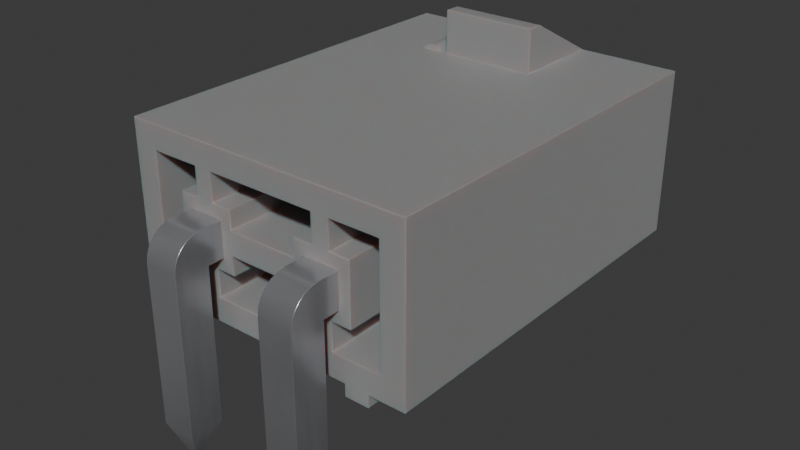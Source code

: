 # Source: Wurth_1x2_649002127222_Horizontal.blend  (saved by Blender 4.1.23; exported with 4.5.12 LTS)
import bpy
from mathutils import Matrix  # noqa: F401  (used for matrix-valued properties, if any)

bpy.ops.wm.read_factory_settings(use_empty=True)
scene = bpy.context.scene
scene.name = 'Scene'

# ---- collections
col_wurth_1x2_649002127222_horizontal = bpy.data.collections.new('Wurth_1x2_649002127222_Horizontal'); scene.collection.children.link(col_wurth_1x2_649002127222_horizontal)

# ---- materials (node trees are filled in below, after node groups)
mat_plastic_case_white = bpy.data.materials.new('plastic_case_white')
mat_plastic_case_white.use_transparent_shadow = False
mat_plastic_case_white.preview_render_type = 'CUBE'
mat_metal_pins = bpy.data.materials.new('metal_pins')
mat_metal_pins.use_transparent_shadow = False
mat_metal_pins.preview_render_type = 'CUBE'

# ---- material node trees
mat_plastic_case_white.use_nodes = True; mat_plastic_case_white.node_tree.nodes.clear()
_N = mat_plastic_case_white.node_tree.nodes; _L = mat_plastic_case_white.node_tree.links
n0 = _N.new('ShaderNodeOutputMaterial'); n0.name = 'Material Output'; n0.location = (253, 292)
n1 = _N.new('ShaderNodeBsdfPrincipled'); n1.name = 'Principled BSDF'; n1.location = (-81, 264)
n1.distribution = 'GGX'
n1.subsurface_method = 'BURLEY'
n1.inputs[1].default_value = 0.02
n1.inputs[2].default_value = 0.4636
n1.inputs[3].default_value = 1.4
n1.inputs[8].default_value = 1.0
n1.inputs[10].default_value = 0.3682
n1.inputs[13].default_value = 0.6591
n1.inputs[18].default_value = 0.2318
n1.inputs[20].default_value = 0.6709
n1.inputs[24].default_value = 0.1191
n1.inputs[27].default_value = (0.0, 0.0, 0.0, 1.0)
n1.inputs[28].default_value = 1.0
n2 = _N.new('ShaderNodeMapping'); n2.name = 'Mapping'; n2.location = (-1057, 256)
n2.inputs[3].default_value = (3.0, 1.0, 1.0)
n3 = _N.new('ShaderNodeTexCoord'); n3.name = 'Texture Coordinate'; n3.location = (-1296, 171)
n4 = _N.new('ShaderNodeBump'); n4.name = 'Bump'; n4.location = (-422, -108)
n4.inputs[0].default_value = 0.05
n4.inputs[1].default_value = 1.0
n4.inputs[2].default_value = 1.0
n5 = _N.new('ShaderNodeTexNoise'); n5.name = 'Noise Texture'; n5.location = (-708, 167)
n5.inputs[2].default_value = 88.0
n5.inputs[3].default_value = 10.8
n5.inputs[4].default_value = 0.9167
n5.inputs[8].default_value = 1.6
n6 = _N.new('ShaderNodeValToRGB'); n6.name = 'ColorRamp'; n6.location = (-536, 347)
while len(n6.color_ramp.elements) > 1: n6.color_ramp.elements.remove(n6.color_ramp.elements[-1])
n6.color_ramp.elements[0].position = 0.0; n6.color_ramp.elements[0].color = (0.2596, 0.2596, 0.2596, 1.0)
_e = n6.color_ramp.elements.new(1.0); _e.color = (0.6303, 0.6303, 0.6303, 1.0)
n7 = _N.new('ShaderNodeMix'); n7.name = 'Mix'; n7.location = (-263, 351)
n7.data_type = 'RGBA'
n7.inputs[0].default_value = 0.3682
n7.inputs[7].default_value = (0.2525, 0.2525, 0.2525, 1.0)
_L.new(n5.outputs[0], n6.inputs[0])
_L.new(n1.outputs[0], n0.inputs[0])
_L.new(n3.outputs[2], n2.inputs[0])
_L.new(n2.outputs[0], n5.inputs[0])
_L.new(n5.outputs[0], n4.inputs[3])
_L.new(n4.outputs[0], n1.inputs[5])
_L.new(n6.outputs[0], n7.inputs[6])
_L.new(n7.outputs[2], n1.inputs[0])
n0.is_active_output = True
mat_metal_pins.use_nodes = True; mat_metal_pins.node_tree.nodes.clear()
_N = mat_metal_pins.node_tree.nodes; _L = mat_metal_pins.node_tree.links
n0 = _N.new('ShaderNodeMapping'); n0.name = 'Mapping'; n0.location = (-1447, -91)
n0.inputs[3].default_value = (4.8, 1.2, 1.1)
n1 = _N.new('ShaderNodeBsdfPrincipled'); n1.name = 'Principled BSDF'; n1.location = (-560, 254)
n1.distribution = 'GGX'
n1.subsurface_method = 'BURLEY'
n1.inputs[1].default_value = 0.7818
n1.inputs[2].default_value = 0.2886
n1.inputs[3].default_value = 1.45
n1.inputs[13].default_value = 0.0
n1.inputs[27].default_value = (0.0, 0.0, 0.0, 1.0)
n1.inputs[28].default_value = 1.0
n2 = _N.new('ShaderNodeOutputMaterial'); n2.name = 'Material Output.002'; n2.location = (-205, 253)
n2.width = 213
n3 = _N.new('ShaderNodeTexNoise'); n3.name = 'Noise Texture.002'; n3.location = (-1228, -73)
n3.inputs[2].default_value = 0.1
n3.inputs[3].default_value = 7.0
n3.inputs[4].default_value = 0.6
n3.inputs[8].default_value = 0.4
n4 = _N.new('ShaderNodeTexCoord'); n4.name = 'Texture Coordinate'; n4.location = (-1636, -116)
n5 = _N.new('ShaderNodeMix'); n5.name = 'Mix.001'; n5.location = (-921, 45)
n5.data_type = 'RGBA'
n5.inputs[6].default_value = (0.9398, 0.9547, 1.0, 1.0)
n5.inputs[7].default_value = (0.13, 0.1259, 0.1359, 1.0)
n6 = _N.new('ShaderNodeBump'); n6.name = 'Bump.001'; n6.location = (-1001, -227)
n6.inputs[0].default_value = 0.05
n6.inputs[1].default_value = 0.01
n6.inputs[2].default_value = 1.0
_L.new(n1.outputs[0], n2.inputs[0])
_L.new(n3.outputs[0], n6.inputs[3])
_L.new(n0.outputs[0], n3.inputs[0])
_L.new(n3.outputs[0], n5.inputs[0])
_L.new(n4.outputs[3], n0.inputs[0])
_L.new(n5.outputs[2], n1.inputs[0])
_L.new(n6.outputs[0], n1.inputs[5])
n2.is_active_output = True

# ---- world
world_world = bpy.data.worlds.new('World'); scene.world = world_world
world_world.use_nodes = True; world_world.node_tree.nodes.clear()
_N = world_world.node_tree.nodes; _L = world_world.node_tree.links
n0 = _N.new('ShaderNodeOutputWorld'); n0.name = 'World Output'; n0.location = (300, 300)
n1 = _N.new('ShaderNodeBackground'); n1.name = 'Background'; n1.location = (10, 300)
n1.inputs[0].default_value = (0.05088, 0.05088, 0.05088, 1.0)
_L.new(n1.outputs[0], n0.inputs[0])
n0.is_active_output = True
world_world.color = (0.05088, 0.05088, 0.05088)
world_world.use_sun_shadow = False
world_world.sun_shadow_jitter_overblur = 0.0

# ---- meshes
me_wurth_1x2_649002127222_horizontal = bpy.data.meshes.new('Wurth_1x2_649002127222_Horizontal')
me_wurth_1x2_649002127222_horizontal.from_pydata([(0.4331, -1.939, 0.1181), (2.948, -1.423, 0.1181), (3.091, -1.386, 0.1181), (3.221, -1.315, 0.1181), (3.329, -1.213, 0.1181), (3.408, -0.5846, 0.1181), (2.8, -0.2507, 0.1181), (3.091, -0.2875, 0.1181), (0.4331, 0.2657, -0.03937), (0.4331, -1.939, -0.03937), (0.4331, -1.545, 1.929), (0.4331, -1.289, 1.339), (0.4331, -0.128, 0.7874), (0.4331, -1.545, 0.7874), (0.4331, -1.888, 1.406), (0.4331, -2.411, 0.4331), (0.4331, 0.7382, 0.4331), (0.4331, 0.1083, 1.575), (0.4331, 0.3642, 0.7874), (0.4331, 0.2146, 1.406), (0.4331, -0.2343, 1.406), (0.4331, -0.2343, 0.9567), (1.87, -0.3642, 0.4331), (1.87, -0.7579, 1.929), (1.87, 0.7382, 1.929), (1.87, -0.2343, 1.406), (5.472, 0.1378, 2.244), (5.472, 0.06006, 2.298), (5.472, 0.01392, 2.309), (5.472, -0.07975, 2.298), (5.472, -0.1575, 2.244), (5.472, 1.053, 2.244), (5.472, 1.053, 0.1181), (5.472, -1.939, -0.03937), (5.472, 0.7382, 1.929), (5.472, -0.7579, 0.8268), (1.87, -2.411, 1.929), (1.87, -0.9154, 1.929), (1.87, -1.439, 0.9567), (1.87, -1.888, 0.9567), (5.472, 0.5807, 0.1181), (0.4331, 0.5807, 0.1181), (0.4331, 1.053, 0.1181), (5.472, -2.726, 0.1181), (5.472, -2.726, 2.244), (4.252, -0.1575, 2.244), (4.252, 0.1378, 2.244), (0.4331, 1.053, 2.244), (0.4331, -2.726, 2.244), (4.252, -1.447, 2.244), (5.472, -0.2264, 2.244), (0.4331, -2.254, 0.1181), (0.4331, -2.726, 0.1181), (5.472, -2.254, -0.03937), (5.472, -2.254, 0.1181), (0.4331, -2.254, -0.03937), (5.472, -1.939, 0.1181), (5.472, -2.411, 1.929), (1.87, -2.411, 0.4331), (5.472, -0.9154, 1.929), (1.87, -0.9154, 0.4331), (5.472, -0.9154, 0.4331), (5.472, -2.411, 0.4331), (0.4331, -1.781, 0.4331), (1.614, -1.781, 0.4331), (0.4331, -1.781, 0.7874), (0.4331, -2.037, 0.7874), (1.614, -2.037, 0.7874), (1.614, -2.037, 1.575), (0.4331, -2.037, 1.575), (0.4331, -1.781, 1.575), (1.614, -1.781, 1.575), (0.4331, -1.781, 1.929), (0.4331, -2.411, 1.929), (1.614, -1.781, 1.929), (1.614, -2.411, 1.929), (1.614, -2.411, 0.4331), (1.614, -1.781, 0.7874), (5.472, 0.2657, -0.03937), (5.472, 0.2657, 0.1181), (0.4331, 0.2657, 0.1181), (0.4331, 0.5807, -0.03937), (5.472, 0.5807, -0.03937), (0.4331, 0.1083, 0.4331), (0.4331, 0.7382, 1.929), (1.614, 0.1083, 1.929), (0.4331, 0.1083, 1.929), (0.4331, 0.3642, 1.575), (1.614, 0.3642, 1.575), (0.4331, 0.1083, 0.7874), (1.614, 0.3642, 0.7874), (1.614, 0.1083, 0.4331), (1.614, 0.7382, 0.4331), (1.614, 0.7382, 1.929), (1.614, 0.1083, 1.575), (1.614, 0.1083, 0.7874), (0.4331, -1.888, 0.9567), (1.87, -1.439, 1.406), (1.87, -1.888, 1.406), (0.4331, -1.439, 1.406), (0.4331, -1.439, 0.9567), (5.472, -0.7579, 1.929), (5.472, 0.3445, 0.4331), (5.472, -0.3642, 0.4331), (1.87, 0.2146, 1.406), (1.87, -0.2343, 0.9567), (1.87, 0.2146, 0.9567), (0.4331, 0.2146, 0.9567), (4.449, -0.2264, 2.795), (4.252, -0.2264, 2.244), (4.252, -1.447, 2.795), (5.472, -1.447, 2.244), (4.252, -0.2264, 2.795), (4.449, -1.447, 2.795), (5.472, 0.1022, 2.276), (5.472, -0.0336, 2.309), (5.472, -0.1218, 2.276), (4.252, 0.1022, 2.276), (4.252, 0.06006, 2.298), (4.252, 0.01392, 2.309), (4.252, -0.07975, 2.298), (4.252, -0.1218, 2.276), (4.252, -0.0336, 2.309), (0.4331, -1.545, 0.4331), (0.4331, -1.289, 0.7874), (1.614, -1.289, 0.7874), (1.614, -1.289, 1.024), (0.4331, -1.289, 1.024), (1.614, -0.3839, 1.024), (0.4331, -0.3839, 1.024), (0.4331, -0.3839, 0.7874), (1.614, -0.128, 0.7874), (0.4331, -0.128, 0.4331), (1.614, -0.128, 0.4331), (1.614, -1.545, 0.4331), (1.614, -1.545, 0.7874), (1.614, -0.3839, 0.7874), (0.4331, -0.128, 1.929), (1.614, -0.128, 1.929), (0.4331, -0.128, 1.575), (0.4331, -0.3839, 1.575), (1.614, -0.3839, 1.339), (0.4331, -0.3839, 1.339), (1.614, -1.289, 1.339), (1.614, -1.289, 1.575), (0.4331, -1.289, 1.575), (0.4331, -1.545, 1.575), (1.614, -1.545, 1.575), (1.614, -1.545, 1.929), (1.614, -0.128, 1.575), (1.614, -0.3839, 1.575), (2.419, -1.213, 0.1181), (2.527, -1.315, 0.1181), (2.657, -1.386, 0.1181), (2.8, -1.423, 0.1181), (3.408, -1.089, 0.1181), (2.419, -1.213, -0.7402), (2.8, -1.423, -0.7402), (2.948, -1.423, -0.7402), (3.221, -1.315, -0.7402), (3.248, -1.089, -1.213), (2.256, -1.089, -0.874), (2.256, -1.089, -0.7402), (2.34, -1.089, 0.1181), (3.408, -1.089, -0.7402), (2.34, -0.5846, 0.1181), (2.419, -0.4598, 0.1181), (2.527, -0.3587, 0.1181), (2.657, -0.2875, 0.1181), (2.948, -0.2507, 0.1181), (3.221, -0.3587, 0.1181), (3.329, -0.4598, 0.1181), (3.408, -0.5846, -0.7402), (2.34, -0.5846, -0.7402), (2.419, -0.4598, -0.7402), (2.657, -0.2875, -0.7402), (3.221, -0.3587, -0.7402), (3.492, -0.5846, -0.874), (3.309, -0.3306, -0.874), (3.178, -0.2427, -0.874), (3.031, -0.1879, -0.874), (2.874, -0.1693, -0.874), (2.57, -0.2427, -0.874), (2.439, -0.3306, -0.874), (2.332, -0.4468, -0.874), (3.416, -0.4468, -0.7402), (3.309, -0.3306, -0.7402), (3.178, -0.2427, -0.7402), (3.031, -0.1879, -0.7402), (2.718, -0.1879, -0.7402), (2.57, -0.2427, -0.7402), (3.248, -0.5846, -1.213), (2.874, -0.3858, -1.213), (2.572, -0.5017, -1.213), (2.5, -0.5846, -1.213), (2.256, -0.5846, -0.7402), (2.527, -0.3587, -0.7402), (2.8, -0.2507, -0.7402), (2.948, -0.2507, -0.7402), (3.091, -0.2875, -0.7402), (3.329, -0.4598, -0.7402), (3.492, -0.5846, -0.7402), (2.874, -0.1693, -0.7402), (2.439, -0.3306, -0.7402), (2.332, -0.4468, -0.7402), (2.332, -1.226, -0.874), (2.439, -1.343, -0.874), (2.57, -1.431, -0.874), (3.309, -1.343, -0.874), (3.416, -1.226, -0.874), (3.492, -1.089, -0.7402), (2.332, -1.226, -0.7402), (2.57, -1.431, -0.7402), (2.718, -1.485, -0.7402), (2.874, -1.504, -0.7402), (3.031, -1.485, -0.7402), (3.178, -1.431, -0.7402), (2.572, -1.172, -1.213), (2.662, -1.235, -1.213), (2.765, -1.274, -1.213), (2.983, -1.274, -1.213), (3.086, -1.235, -1.213), (2.34, -1.089, -0.7402), (2.527, -1.315, -0.7402), (2.657, -1.386, -0.7402), (3.091, -1.386, -0.7402), (3.329, -1.213, -0.7402), (2.439, -1.343, -0.7402), (3.309, -1.343, -0.7402), (3.416, -1.226, -0.7402), (2.5, -1.089, -1.213), (2.874, -1.287, -1.213), (3.176, -1.172, -1.213), (3.492, -1.089, -0.874), (2.718, -1.485, -0.874), (2.874, -1.504, -0.874), (3.031, -1.485, -0.874), (3.178, -1.431, -0.874), (2.51, -1.261, -1.043), (2.743, -1.38, -1.043), (3.005, -1.38, -1.043), (3.238, -1.261, -1.043), (3.176, -0.5017, -1.213), (3.086, -0.4386, -1.213), (2.983, -0.3992, -1.213), (2.765, -0.3992, -1.213), (2.662, -0.4386, -1.213), (2.256, -0.5846, -0.874), (3.416, -0.4468, -0.874), (2.718, -0.1879, -0.874), (3.238, -0.4127, -1.043), (3.005, -0.2932, -1.043), (2.743, -0.2932, -1.043), (2.51, -0.4127, -1.043), (1.87, -0.7579, 0.8268), (1.87, 0.7382, 0.8268), (1.87, 0.3445, 0.4331), (5.472, 0.7382, 0.8268), (4.165, -1.73, 1.114), (4.165, -1.596, 1.114), (0.1693, -1.888, 1.406), (0.1693, -1.439, 1.406), (0.06739, -1.439, 1.392), (-0.02756, -1.439, 1.353), (-0.1717, -1.439, 1.209), (-0.2244, -1.888, 1.012), (0.06739, -1.888, 1.392), (-0.1091, -1.888, 1.29), (-0.06693, -1.596, -1.417), (0.2244, -1.439, 0.9567), (0.2244, -1.439, -1.024), (0.2244, -1.888, -1.024), (3.772, -1.439, 0.9567), (-0.2244, -1.888, -1.024), (0.2244, -1.888, 0.9567), (3.772, -1.888, 0.9567), (-0.02756, -1.888, 1.353), (-0.1717, -1.888, 1.209), (-0.211, -1.888, 1.114), (3.772, -1.439, 1.406), (-0.1091, -1.439, 1.29), (-0.211, -1.439, 1.114), (-0.2244, -1.439, 1.012), (-0.06693, -1.73, -1.417), (0.06693, -1.73, -1.417), (0.06693, -1.596, -1.417), (-0.2244, -1.439, -1.024), (3.772, -1.888, 1.406), (4.165, -1.596, 1.248), (4.165, -1.73, 1.248), (0.06739, 0.2146, 1.392), (-0.02756, 0.2146, 1.353), (-0.1091, 0.2146, 1.29), (-0.211, 0.2146, 1.114), (0.1693, -0.2343, 1.406), (0.06739, -0.2343, 1.392), (-0.1091, -0.2343, 1.29), (-0.2244, -0.2343, 1.012), (-0.2244, 0.2146, 1.012), (-0.06693, -0.07677, -1.417), (0.2244, -0.2343, -1.024), (0.2244, -0.2343, 0.9567), (0.2244, 0.2146, 0.9567), (3.772, 0.2146, 0.9567), (-0.02756, -0.2343, 1.353), (-0.1717, -0.2343, 1.209), (-0.211, -0.2343, 1.114), (0.1693, 0.2146, 1.406), (-0.1717, 0.2146, 1.209), (0.2244, 0.2146, -1.024), (0.06693, -0.07677, -1.417), (-0.2244, -0.2343, -1.024), (-0.06693, 0.05709, -1.417), (0.06693, 0.05709, -1.417), (-0.2244, 0.2146, -1.024), (3.772, -0.2343, 0.9567), (4.165, -0.07677, 1.114), (4.165, 0.05709, 1.114), (3.772, -0.2343, 1.406), (4.165, -0.07677, 1.248), (4.165, 0.05709, 1.248), (3.772, 0.2146, 1.406)], [], [(31, 42, 47), (31, 32, 42), (3, 4, 56), (155, 56, 4), (2, 3, 56), (1, 2, 56), (5, 79, 56), (5, 56, 155), (171, 79, 5), (170, 79, 171), (7, 79, 170), (169, 79, 7), (0, 163, 151), (0, 151, 152), (0, 152, 153), (0, 153, 154), (0, 154, 1), (0, 1, 56), (80, 166, 165), (80, 167, 166), (80, 168, 167), (80, 6, 168), (80, 163, 0), (80, 165, 163), (80, 79, 169), (80, 169, 6), (155, 163, 165), (155, 165, 5), (15, 51, 52), (0, 9, 55), (0, 55, 51), (0, 51, 15), (63, 0, 15), (123, 0, 63), (96, 65, 66), (13, 63, 65), (13, 123, 63), (13, 65, 96), (100, 124, 13), (100, 13, 96), (48, 73, 15), (48, 15, 52), (69, 14, 96), (69, 96, 66), (127, 124, 100), (70, 14, 69), (146, 99, 14), (146, 14, 70), (11, 100, 99), (11, 127, 100), (72, 73, 48), (145, 11, 99), (145, 99, 146), (10, 146, 70), (10, 72, 48), (10, 70, 72), (81, 8, 80), (83, 80, 132), (41, 80, 83), (41, 81, 80), (21, 12, 130), (21, 130, 129), (89, 83, 132), (89, 132, 12), (142, 127, 11), (142, 129, 127), (16, 42, 41), (16, 41, 83), (107, 12, 21), (107, 89, 12), (107, 18, 89), (20, 21, 129), (20, 129, 142), (140, 20, 142), (139, 20, 140), (19, 20, 139), (17, 19, 139), (87, 18, 107), (87, 19, 17), (87, 107, 19), (86, 139, 137), (86, 17, 139), (47, 42, 16), (47, 86, 137), (47, 16, 84), (47, 84, 86), (48, 47, 137), (48, 137, 10), (80, 0, 123), (80, 123, 132), (105, 254, 22), (106, 22, 256), (106, 105, 22), (25, 254, 105), (23, 254, 25), (255, 106, 256), (104, 23, 25), (104, 106, 255), (24, 23, 104), (24, 104, 255), (62, 43, 54), (56, 53, 33), (56, 54, 53), (56, 62, 54), (44, 62, 57), (44, 43, 62), (35, 61, 103), (40, 78, 82), (40, 79, 78), (102, 103, 79), (102, 79, 40), (111, 44, 57), (59, 111, 57), (101, 59, 35), (257, 40, 32), (257, 102, 40), (50, 111, 59), (50, 59, 101), (30, 50, 101), (28, 115, 29), (28, 29, 116), (114, 27, 28), (114, 28, 116), (26, 116, 30), (26, 114, 116), (31, 34, 257), (31, 257, 32), (31, 26, 34), (79, 61, 56), (79, 103, 61), (62, 56, 61), (61, 35, 59), (34, 30, 101), (34, 26, 30), (38, 39, 58), (60, 38, 58), (98, 36, 58), (98, 58, 39), (37, 97, 38), (37, 98, 97), (37, 36, 98), (37, 38, 60), (42, 32, 40), (42, 40, 41), (43, 48, 52), (43, 44, 48), (49, 48, 44), (109, 47, 48), (109, 48, 49), (111, 49, 44), (45, 47, 109), (46, 47, 45), (30, 109, 50), (30, 45, 109), (31, 46, 26), (31, 47, 46), (52, 54, 43), (51, 54, 52), (51, 53, 54), (51, 55, 53), (33, 9, 0), (33, 0, 56), (9, 33, 53), (9, 53, 55), (57, 62, 58), (57, 58, 36), (37, 59, 57), (37, 57, 36), (61, 59, 37), (61, 37, 60), (61, 60, 58), (61, 58, 62), (75, 15, 73), (75, 76, 15), (64, 63, 15), (64, 15, 76), (64, 65, 63), (64, 77, 65), (65, 77, 67), (65, 67, 66), (67, 69, 66), (67, 68, 69), (71, 70, 69), (71, 69, 68), (71, 72, 70), (71, 74, 72), (72, 74, 75), (72, 75, 73), (68, 75, 74), (71, 68, 74), (67, 76, 75), (67, 75, 68), (64, 67, 77), (64, 76, 67), (40, 81, 41), (40, 82, 81), (78, 80, 8), (79, 80, 78), (81, 82, 78), (81, 78, 8), (92, 16, 83), (92, 83, 91), (92, 84, 16), (92, 93, 84), (84, 93, 85), (84, 85, 86), (85, 17, 86), (85, 94, 17), (88, 87, 17), (88, 17, 94), (88, 18, 87), (88, 90, 18), (18, 90, 95), (18, 95, 89), (95, 83, 89), (95, 91, 83), (88, 94, 85), (93, 88, 85), (91, 95, 90), (92, 90, 88), (92, 91, 90), (92, 88, 93), (98, 39, 96), (98, 96, 14), (99, 97, 98), (99, 98, 14), (38, 97, 99), (38, 99, 100), (38, 96, 39), (38, 100, 96), (101, 35, 254), (101, 254, 23), (24, 34, 101), (24, 101, 23), (257, 24, 255), (257, 34, 24), (103, 256, 22), (102, 256, 103), (25, 105, 21), (25, 21, 20), (19, 104, 25), (19, 25, 20), (106, 104, 19), (106, 19, 107), (106, 21, 105), (106, 107, 21), (109, 112, 108), (50, 109, 108), (112, 49, 110), (112, 109, 49), (113, 49, 111), (110, 49, 113), (108, 110, 113), (108, 112, 110), (113, 50, 108), (111, 50, 113), (114, 26, 46), (114, 46, 117), (27, 117, 118), (27, 118, 119), (27, 114, 117), (28, 27, 119), (115, 119, 122), (115, 28, 119), (29, 122, 120), (29, 115, 122), (116, 120, 121), (116, 29, 120), (30, 121, 45), (30, 116, 121), (46, 118, 117), (46, 119, 118), (46, 122, 119), (46, 120, 122), (46, 121, 120), (46, 45, 121), (133, 123, 134), (133, 132, 123), (134, 13, 135), (134, 123, 13), (125, 135, 13), (125, 13, 124), (125, 127, 126), (125, 124, 127), (126, 129, 128), (126, 127, 129), (128, 130, 136), (128, 129, 130), (136, 12, 131), (136, 130, 12), (131, 132, 133), (131, 12, 132), (125, 134, 135), (136, 133, 134), (136, 134, 125), (128, 125, 126), (128, 136, 125), (131, 133, 136), (147, 10, 148), (147, 146, 10), (148, 137, 138), (148, 10, 137), (138, 139, 149), (138, 137, 139), (149, 140, 150), (149, 139, 140), (150, 142, 141), (150, 140, 142), (141, 11, 143), (141, 142, 11), (143, 145, 144), (143, 11, 145), (145, 147, 144), (145, 146, 147), (148, 144, 147), (150, 141, 143), (150, 143, 144), (138, 149, 150), (138, 144, 148), (138, 150, 144), (151, 163, 222), (151, 222, 156), (152, 156, 223), (152, 151, 156), (153, 223, 224), (153, 224, 157), (153, 152, 223), (154, 157, 158), (154, 153, 157), (1, 158, 225), (1, 154, 158), (2, 225, 159), (2, 1, 225), (3, 159, 226), (3, 2, 159), (4, 226, 164), (4, 3, 226), (155, 4, 164), (222, 230, 161), (222, 161, 162), (164, 233, 160), (164, 160, 230), (164, 230, 222), (210, 233, 164), (155, 222, 163), (155, 164, 222), (171, 5, 172), (171, 172, 200), (170, 200, 176), (170, 171, 200), (7, 199, 198), (7, 176, 199), (7, 170, 176), (169, 7, 198), (6, 197, 175), (6, 198, 197), (6, 169, 198), (168, 6, 175), (167, 175, 196), (167, 168, 175), (166, 196, 174), (166, 167, 196), (165, 174, 173), (165, 166, 174), (173, 247, 194), (173, 195, 247), (172, 191, 177), (172, 194, 191), (172, 173, 194), (201, 172, 177), (5, 165, 173), (5, 173, 172), (185, 201, 177), (185, 177, 248), (186, 248, 178), (186, 185, 248), (187, 178, 179), (187, 186, 178), (188, 179, 180), (188, 187, 179), (202, 180, 181), (202, 188, 180), (189, 181, 249), (189, 202, 181), (190, 249, 182), (190, 189, 249), (203, 182, 183), (203, 190, 182), (204, 183, 184), (204, 203, 183), (195, 184, 247), (195, 204, 184), (242, 244, 243), (242, 192, 244), (242, 245, 192), (242, 246, 245), (242, 193, 246), (242, 194, 193), (242, 191, 194), (204, 195, 173), (174, 204, 173), (203, 204, 174), (196, 203, 174), (190, 203, 196), (175, 190, 196), (189, 190, 175), (197, 189, 175), (202, 197, 198), (202, 189, 197), (188, 198, 199), (188, 202, 198), (187, 199, 176), (187, 188, 199), (185, 200, 172), (185, 172, 201), (186, 176, 200), (186, 200, 185), (186, 187, 176), (211, 162, 161), (211, 161, 205), (227, 205, 206), (227, 211, 205), (212, 206, 207), (212, 207, 234), (212, 227, 206), (213, 234, 235), (213, 212, 234), (214, 235, 236), (214, 213, 235), (215, 236, 237), (215, 214, 236), (216, 237, 208), (216, 215, 237), (228, 208, 209), (228, 216, 208), (229, 209, 233), (229, 228, 209), (210, 229, 233), (221, 220, 231), (160, 217, 230), (160, 218, 217), (160, 219, 218), (160, 231, 219), (160, 232, 221), (160, 221, 231), (156, 211, 227), (223, 227, 212), (223, 156, 227), (222, 162, 211), (222, 211, 156), (224, 212, 213), (224, 223, 212), (157, 213, 214), (157, 224, 213), (158, 157, 214), (215, 158, 214), (225, 158, 215), (216, 225, 215), (159, 225, 216), (228, 159, 216), (226, 159, 228), (229, 226, 228), (164, 226, 229), (210, 164, 229), (238, 161, 230), (238, 230, 217), (238, 217, 218), (238, 205, 161), (238, 206, 205), (238, 207, 206), (239, 218, 219), (239, 219, 231), (239, 234, 207), (239, 235, 234), (239, 238, 218), (239, 207, 238), (240, 231, 220), (240, 220, 221), (240, 236, 235), (240, 237, 236), (240, 239, 231), (240, 235, 239), (241, 221, 232), (241, 232, 160), (241, 160, 233), (241, 208, 237), (241, 209, 208), (241, 233, 209), (241, 240, 221), (241, 237, 240), (250, 177, 191), (250, 191, 242), (250, 242, 243), (250, 248, 177), (250, 178, 248), (250, 179, 178), (251, 243, 244), (251, 244, 192), (251, 180, 179), (251, 181, 180), (251, 250, 243), (251, 179, 250), (252, 192, 245), (252, 245, 246), (252, 249, 181), (252, 182, 249), (252, 251, 192), (252, 181, 251), (253, 246, 193), (253, 193, 194), (253, 194, 247), (253, 183, 182), (253, 184, 183), (253, 247, 184), (253, 252, 246), (253, 182, 252), (254, 35, 103), (254, 103, 22), (256, 102, 257), (256, 257, 255), (288, 289, 258), (288, 258, 259), (261, 287, 279), (261, 260, 287), (281, 282, 265), (281, 265, 278), (264, 278, 277), (264, 281, 278), (280, 277, 267), (280, 264, 277), (263, 267, 276), (263, 280, 267), (262, 276, 266), (262, 263, 276), (261, 266, 260), (261, 262, 266), (286, 265, 282), (286, 273, 265), (285, 284, 283), (285, 283, 268), (269, 271, 270), (269, 274, 271), (272, 274, 269), (272, 275, 274), (274, 260, 266), (274, 266, 276), (274, 276, 267), (274, 267, 277), (274, 277, 278), (274, 278, 265), (273, 274, 265), (271, 274, 273), (287, 260, 274), (275, 287, 274), (269, 262, 261), (269, 263, 262), (269, 280, 263), (269, 264, 280), (269, 281, 264), (269, 282, 281), (286, 282, 269), (270, 286, 269), (279, 269, 261), (272, 269, 279), (283, 284, 271), (283, 271, 273), (273, 268, 283), (286, 268, 273), (285, 270, 271), (285, 271, 284), (270, 285, 268), (270, 268, 286), (258, 289, 287), (258, 287, 275), (275, 259, 258), (272, 259, 275), (288, 279, 287), (288, 287, 289), (272, 288, 259), (279, 288, 272), (320, 319, 316), (320, 316, 317), (307, 318, 321), (307, 294, 318), (293, 298, 297), (293, 297, 306), (308, 306, 305), (308, 293, 306), (292, 305, 296), (292, 308, 305), (291, 296, 304), (291, 292, 296), (290, 304, 295), (290, 291, 304), (307, 295, 294), (307, 290, 295), (314, 297, 298), (314, 311, 297), (313, 310, 299), (313, 299, 312), (302, 300, 309), (302, 301, 300), (303, 301, 302), (303, 315, 301), (301, 294, 295), (301, 295, 304), (301, 304, 296), (301, 296, 305), (301, 305, 306), (301, 306, 297), (311, 301, 297), (300, 301, 311), (318, 294, 301), (315, 318, 301), (302, 290, 307), (302, 291, 290), (302, 292, 291), (302, 308, 292), (302, 293, 308), (302, 298, 293), (314, 298, 302), (309, 314, 302), (321, 302, 307), (303, 302, 321), (299, 310, 300), (299, 300, 311), (311, 312, 299), (314, 312, 311), (313, 309, 300), (313, 300, 310), (309, 313, 312), (309, 312, 314), (316, 319, 318), (316, 318, 315), (315, 317, 316), (303, 317, 315), (320, 321, 318), (320, 318, 319), (303, 320, 317), (321, 320, 303)])
me_wurth_1x2_649002127222_horizontal.polygons.foreach_set('use_smooth', [True] * 640)
me_wurth_1x2_649002127222_horizontal.polygons.foreach_set('material_index', [0, 0, 0, 0, 0, 0, 0, 0, 0, 0, 0, 0, 0, 0, 0, 0, 0, 0, 0, 0, 0, 0, 0, 0, 0, 0, 0, 0, 0, 0, 0, 0, 0, 0, 0, 0, 0, 0, 0, 0, 0, 0, 0, 0, 0, 0, 0, 0, 0, 0, 0, 0, 0, 0, 0, 0, 0, 0, 0, 0, 0, 0, 0, 0, 0, 0, 0, 0, 0, 0, 0, 0, 0, 0, 0, 0, 0, 0, 0, 0, 0, 0, 0, 0, 0, 0, 0, 0, 0, 0, 0, 0, 0, 0, 0, 0, 0, 0, 0, 0, 0, 0, 0, 0, 0, 0, 0, 0, 0, 0, 0, 0, 0, 0, 0, 0, 0, 0, 0, 0, 0, 0, 0, 0, 0, 0, 0, 0, 0, 0, 0, 0, 0, 0, 0, 0, 0, 0, 0, 0, 0, 0, 0, 0, 0, 0, 0, 0, 0, 0, 0, 0, 0, 0, 0, 0, 0, 0, 0, 0, 0, 0, 0, 0, 0, 0, 0, 0, 0, 0, 0, 0, 0, 0, 0, 0, 0, 0, 0, 0, 0, 0, 0, 0, 0, 0, 0, 0, 0, 0, 0, 0, 0, 0, 0, 0, 0, 0, 0, 0, 0, 0, 0, 0, 0, 0, 0, 0, 0, 0, 0, 0, 0, 0, 0, 0, 0, 0, 0, 0, 0, 0, 0, 0, 0, 0, 0, 0, 0, 0, 0, 0, 0, 0, 0, 0, 0, 0, 0, 0, 0, 0, 0, 0, 0, 0, 0, 0, 0, 0, 0, 0, 0, 0, 0, 0, 0, 0, 0, 0, 0, 0, 0, 0, 0, 0, 0, 0, 0, 0, 0, 0, 0, 0, 0, 0, 0, 0, 0, 0, 0, 0, 0, 0, 0, 0, 0, 0, 0, 0, 0, 0, 0, 0, 0, 0, 0, 0, 0, 0, 0, 0, 0, 0, 0, 0, 0, 0, 0, 0, 0, 0, 0, 0, 0, 0, 0, 0, 0, 0, 0, 0, 0, 0, 0, 0, 0, 0, 0, 0, 0, 0, 0, 0, 0, 0, 0, 0, 0, 0, 0, 0, 0, 0, 0, 0, 0, 0, 0, 0, 0, 0, 0, 0, 0, 0, 0, 0, 0, 0, 0, 0, 0, 0, 0, 0, 0, 0, 0, 0, 0, 0, 0, 0, 0, 0, 0, 0, 0, 0, 0, 0, 0, 0, 0, 0, 0, 0, 0, 0, 0, 0, 0, 0, 0, 0, 0, 0, 0, 0, 0, 0, 0, 0, 0, 0, 0, 0, 0, 0, 0, 0, 0, 0, 0, 0, 0, 0, 0, 0, 0, 0, 0, 0, 0, 0, 0, 0, 0, 0, 0, 0, 0, 0, 0, 0, 0, 0, 0, 0, 0, 0, 0, 0, 0, 0, 0, 0, 0, 0, 0, 0, 0, 0, 0, 0, 0, 0, 0, 0, 0, 0, 0, 0, 0, 0, 0, 0, 0, 0, 0, 0, 0, 0, 0, 0, 0, 0, 0, 0, 0, 0, 0, 0, 0, 0, 0, 0, 0, 0, 0, 0, 0, 0, 0, 0, 0, 0, 0, 0, 0, 0, 0, 0, 0, 0, 0, 0, 0, 0, 0, 0, 0, 0, 0, 0, 0, 0, 0, 0, 1, 1, 1, 1, 1, 1, 1, 1, 1, 1, 1, 1, 1, 1, 1, 1, 1, 1, 1, 1, 1, 1, 1, 1, 1, 1, 1, 1, 1, 1, 1, 1, 1, 1, 1, 1, 1, 1, 1, 1, 1, 1, 1, 1, 1, 1, 1, 1, 1, 1, 1, 1, 1, 1, 1, 1, 1, 1, 1, 1, 1, 1, 1, 1, 1, 1, 1, 1, 1, 1, 1, 1, 1, 1, 1, 1, 1, 1, 1, 1, 1, 1, 1, 1, 1, 1, 1, 1, 1, 1, 1, 1, 1, 1, 1, 1, 1, 1, 1, 1, 1, 1, 1, 1, 1, 1, 1, 1, 1, 1, 1, 1, 1, 1, 1, 1, 1, 1, 1, 1])
_k = set([(0, 9), (0, 56), (0, 80), (1, 2), (1, 154), (2, 3), (3, 4), (4, 155), (5, 165), (5, 171), (5, 172), (6, 168), (6, 169), (7, 169), (7, 170), (8, 78), (8, 80), (8, 81), (9, 33), (9, 55), (10, 137), (10, 146), (10, 148), (11, 142), (11, 143), (11, 145), (12, 130), (12, 131), (12, 132), (13, 123), (13, 124), (13, 135), (14, 96), (14, 98), (14, 99), (15, 63), (15, 73), (15, 76), (16, 83), (16, 84), (16, 92), (17, 86), (17, 87), (17, 94), (18, 87), (18, 89), (18, 90), (19, 20), (19, 104), (19, 107), (20, 21), (20, 25), (21, 105), (21, 107), (22, 103), (22, 254), (22, 256), (23, 24), (23, 101), (23, 254), (24, 34), (24, 255), (25, 104), (25, 105), (26, 31), (26, 46), (26, 114), (27, 28), (27, 114), (28, 115), (29, 115), (29, 116), (30, 45), (30, 50), (30, 116), (31, 32), (31, 47), (32, 40), (32, 42), (33, 53), (33, 56), (34, 101), (34, 257), (35, 101), (35, 103), (35, 254), (36, 37), (36, 57), (36, 58), (37, 59), (37, 60), (38, 39), (38, 97), (38, 100), (39, 96), (39, 98), (40, 41), (40, 82), (41, 42), (41, 81), (42, 47), (43, 44), (43, 52), (43, 54), (44, 48), (44, 111), (45, 46), (45, 121), (46, 117), (47, 48), (48, 52), (49, 109), (49, 110), (49, 111), (50, 108), (50, 109), (50, 111), (51, 52), (51, 54), (51, 55), (53, 54), (53, 55), (56, 79), (57, 59), (57, 62), (58, 60), (58, 62), (59, 61), (60, 61), (61, 62), (63, 64), (63, 65), (64, 76), (64, 77), (65, 66), (65, 77), (66, 67), (66, 69), (67, 68), (67, 77), (68, 69), (68, 71), (69, 70), (70, 71), (70, 72), (71, 74), (72, 73), (72, 74), (73, 75), (74, 75), (75, 76), (78, 79), (78, 82), (79, 80), (81, 82), (83, 89), (83, 91), (84, 86), (84, 93), (85, 86), (85, 93), (85, 94), (87, 88), (88, 90), (88, 94), (89, 95), (90, 95), (91, 92), (91, 95), (92, 93), (96, 100), (97, 98), (97, 99), (99, 100), (102, 103), (102, 256), (102, 257), (104, 106), (105, 106), (106, 107), (108, 112), (109, 112), (110, 112), (110, 113), (111, 113), (117, 118), (118, 119), (119, 122), (120, 121), (120, 122), (123, 132), (123, 134), (124, 125), (124, 127), (125, 126), (125, 135), (126, 127), (126, 128), (127, 129), (128, 129), (128, 136), (129, 130), (130, 136), (131, 133), (131, 136), (132, 133), (133, 134), (134, 135), (137, 138), (137, 139), (138, 148), (138, 149), (139, 140), (139, 149), (140, 142), (140, 150), (141, 142), (141, 143), (141, 150), (143, 144), (144, 145), (144, 147), (145, 146), (146, 147), (147, 148), (149, 150), (151, 152), (151, 163), (152, 153), (153, 154), (155, 163), (155, 164), (156, 222), (156, 223), (157, 158), (157, 224), (158, 225), (159, 225), (159, 226), (160, 230), (160, 232), (160, 233), (161, 162), (161, 205), (161, 230), (162, 211), (162, 222), (163, 222), (164, 210), (164, 226), (165, 166), (165, 173), (166, 167), (167, 168), (170, 171), (172, 200), (172, 201), (173, 174), (173, 195), (174, 196), (175, 196), (175, 197), (176, 199), (176, 200), (177, 191), (177, 201), (177, 248), (178, 179), (178, 248), (179, 180), (180, 181), (181, 249), (182, 183), (182, 249), (183, 184), (184, 247), (185, 186), (185, 201), (186, 187), (187, 188), (188, 202), (189, 190), (189, 202), (190, 203), (191, 194), (191, 242), (192, 244), (192, 245), (193, 194), (193, 246), (194, 247), (195, 204), (195, 247), (197, 198), (198, 199), (203, 204), (205, 206), (206, 207), (207, 234), (208, 209), (208, 237), (209, 233), (210, 229), (210, 233), (211, 227), (212, 213), (212, 227), (213, 214), (214, 215), (215, 216), (216, 228), (217, 218), (217, 230), (218, 219), (219, 231), (220, 221), (220, 231), (221, 232), (223, 224), (228, 229), (234, 235), (235, 236), (236, 237), (242, 243), (243, 244), (245, 246), (255, 256), (255, 257), (258, 259), (258, 275), (258, 289), (259, 272), (259, 288), (260, 266), (260, 287), (261, 262), (261, 279), (262, 263), (263, 280), (264, 280), (264, 281), (265, 273), (265, 278), (266, 276), (267, 276), (267, 277), (268, 283), (268, 285), (268, 286), (269, 270), (269, 272), (269, 274), (270, 285), (271, 274), (271, 284), (273, 283), (274, 275), (277, 278), (279, 288), (281, 282), (282, 286), (283, 284), (284, 285), (287, 289), (288, 289), (290, 291), (290, 307), (291, 292), (292, 308), (293, 298), (293, 308), (294, 295), (294, 318), (295, 304), (296, 304), (296, 305), (297, 306), (297, 311), (298, 314), (299, 310), (299, 311), (299, 312), (300, 301), (300, 310), (301, 302), (301, 315), (302, 303), (302, 309), (303, 317), (305, 306), (307, 321), (309, 313), (310, 313), (312, 313), (312, 314), (315, 316), (316, 317), (316, 319), (317, 320), (318, 319), (319, 320), (320, 321)])
me_wurth_1x2_649002127222_horizontal.attributes.new('sharp_edge', 'BOOLEAN', 'EDGE').data.foreach_set('value', [ (min(e.vertices), max(e.vertices)) in _k for e in me_wurth_1x2_649002127222_horizontal.edges])
_uv = me_wurth_1x2_649002127222_horizontal.uv_layers.new(name='UVMap')
_uv.uv.foreach_set('vector', [1.0, 1.0, 0.0, 0.0, 0.0, 1.0, 1.0, 1.0, 1.0, 0.0, 0.0, 0.0, 0.5532, 0.2832, 0.5746, 0.3291, 1.0, 0.0, 0.5904, 0.3857, 1.0, 0.0, 0.5746, 0.3291, 0.5275, 0.2509, 0.5532, 0.2832, 1.0, 0.0, 0.499, 0.2343, 0.5275, 0.2509, 1.0, 0.0, 0.5904, 0.6143, 1.0, 1.0, 1.0, 0.0, 0.5904, 0.6143, 1.0, 0.0, 0.5904, 0.3857, 0.5746, 0.6709, 1.0, 1.0, 0.5904, 0.6143, 0.5532, 0.7168, 1.0, 1.0, 0.5746, 0.6709, 0.5275, 0.7491, 1.0, 1.0, 0.5532, 0.7168, 0.499, 0.7657, 1.0, 1.0, 0.5275, 0.7491, 0.0, 0.0, 0.3784, 0.3857, 0.3941, 0.3291, 0.0, 0.0, 0.3941, 0.3291, 0.4155, 0.2832, 0.0, 0.0, 0.4155, 0.2832, 0.4413, 0.2509, 0.0, 0.0, 0.4413, 0.2509, 0.4697, 0.2343, 0.0, 0.0, 0.4697, 0.2343, 0.499, 0.2343, 0.0, 0.0, 0.499, 0.2343, 1.0, 0.0, 0.0, 1.0, 0.3941, 0.6709, 0.3784, 0.6143, 0.0, 1.0, 0.4155, 0.7168, 0.3941, 0.6709, 0.0, 1.0, 0.4413, 0.7491, 0.4155, 0.7168, 0.0, 1.0, 0.4697, 0.7657, 0.4413, 0.7491, 0.0, 1.0, 0.3784, 0.3857, 0.0, 0.0, 0.0, 1.0, 0.3784, 0.6143, 0.3784, 0.3857, 0.0, 1.0, 1.0, 1.0, 0.499, 0.7657, 0.0, 1.0, 0.499, 0.7657, 0.4697, 0.7657, 0.5904, 0.3857, 0.3784, 0.3857, 0.3784, 0.6143, 0.5904, 0.3857, 0.3784, 0.6143, 0.5904, 0.6143, 0.08333, 0.2069, 0.125, 0.06897, 0.0, 0.06897, 0.2083, 0.06897, 0.2083, 0.0, 0.125, 0.0, 0.2083, 0.06897, 0.125, 0.0, 0.125, 0.06897, 0.2083, 0.06897, 0.125, 0.06897, 0.08333, 0.2069, 0.25, 0.2069, 0.2083, 0.06897, 0.08333, 0.2069, 0.3125, 0.2069, 0.2083, 0.06897, 0.25, 0.2069, 0.2219, 0.4362, 0.25, 0.3621, 0.1823, 0.3621, 0.3125, 0.3621, 0.25, 0.2069, 0.25, 0.3621, 0.3125, 0.3621, 0.3125, 0.2069, 0.25, 0.2069, 0.3125, 0.3621, 0.25, 0.3621, 0.2219, 0.4362, 0.3406, 0.4362, 0.3802, 0.3621, 0.3125, 0.3621, 0.3406, 0.4362, 0.3125, 0.3621, 0.2219, 0.4362, 0.0, 1.0, 0.08333, 0.8621, 0.08333, 0.2069, 0.0, 1.0, 0.08333, 0.2069, 0.0, 0.06897, 0.1823, 0.7069, 0.2219, 0.6328, 0.2219, 0.4362, 0.1823, 0.7069, 0.2219, 0.4362, 0.1823, 0.3621, 0.3802, 0.4655, 0.3802, 0.3621, 0.3406, 0.4362, 0.25, 0.7069, 0.2219, 0.6328, 0.1823, 0.7069, 0.3125, 0.7069, 0.3406, 0.6328, 0.2219, 0.6328, 0.3125, 0.7069, 0.2219, 0.6328, 0.25, 0.7069, 0.3802, 0.6034, 0.3406, 0.4362, 0.3406, 0.6328, 0.3802, 0.6034, 0.3802, 0.4655, 0.3406, 0.4362, 0.25, 0.8621, 0.08333, 0.8621, 0.0, 1.0, 0.3802, 0.7069, 0.3802, 0.6034, 0.3406, 0.6328, 0.3802, 0.7069, 0.3406, 0.6328, 0.3125, 0.7069, 0.3125, 0.8621, 0.3125, 0.7069, 0.25, 0.7069, 0.3125, 0.8621, 0.25, 0.8621, 0.0, 1.0, 0.3125, 0.8621, 0.25, 0.7069, 0.25, 0.8621, 0.875, 0.0, 0.7917, 0.0, 0.7917, 0.06897, 0.75, 0.2069, 0.7917, 0.06897, 0.6875, 0.2069, 0.875, 0.06897, 0.7917, 0.06897, 0.75, 0.2069, 0.875, 0.06897, 0.875, 0.0, 0.7917, 0.06897, 0.6594, 0.4362, 0.6875, 0.3621, 0.6198, 0.3621, 0.6594, 0.4362, 0.6198, 0.3621, 0.6198, 0.4655, 0.75, 0.3621, 0.75, 0.2069, 0.6875, 0.2069, 0.75, 0.3621, 0.6875, 0.2069, 0.6875, 0.3621, 0.6198, 0.6034, 0.3802, 0.4655, 0.3802, 0.6034, 0.6198, 0.6034, 0.6198, 0.4655, 0.3802, 0.4655, 0.9167, 0.2069, 1.0, 0.06897, 0.875, 0.06897, 0.9167, 0.2069, 0.875, 0.06897, 0.75, 0.2069, 0.7781, 0.4362, 0.6875, 0.3621, 0.6594, 0.4362, 0.7781, 0.4362, 0.75, 0.3621, 0.6875, 0.3621, 0.7781, 0.4362, 0.8177, 0.3621, 0.75, 0.3621, 0.6594, 0.6328, 0.6594, 0.4362, 0.6198, 0.4655, 0.6594, 0.6328, 0.6198, 0.4655, 0.6198, 0.6034, 0.6198, 0.7069, 0.6594, 0.6328, 0.6198, 0.6034, 0.6875, 0.7069, 0.6594, 0.6328, 0.6198, 0.7069, 0.7781, 0.6328, 0.6594, 0.6328, 0.6875, 0.7069, 0.75, 0.7069, 0.7781, 0.6328, 0.6875, 0.7069, 0.8177, 0.7069, 0.8177, 0.3621, 0.7781, 0.4362, 0.8177, 0.7069, 0.7781, 0.6328, 0.75, 0.7069, 0.8177, 0.7069, 0.7781, 0.4362, 0.7781, 0.6328, 0.75, 0.8621, 0.6875, 0.7069, 0.6875, 0.8621, 0.75, 0.8621, 0.75, 0.7069, 0.6875, 0.7069, 1.0, 1.0, 1.0, 0.06897, 0.9167, 0.2069, 1.0, 1.0, 0.75, 0.8621, 0.6875, 0.8621, 1.0, 1.0, 0.9167, 0.2069, 0.9167, 0.8621, 1.0, 1.0, 0.9167, 0.8621, 0.75, 0.8621, 0.0, 1.0, 1.0, 1.0, 0.6875, 0.8621, 0.0, 1.0, 0.6875, 0.8621, 0.3125, 0.8621, 0.7917, 0.06897, 0.2083, 0.06897, 0.3125, 0.2069, 0.7917, 0.06897, 0.3125, 0.2069, 0.6875, 0.2069, 0.35, 0.35, 0.2632, 0.0, 0.0, 0.2632, 0.35, 0.65, 0.0, 0.2632, 0.0, 0.7368, 0.35, 0.65, 0.35, 0.35, 0.0, 0.2632, 0.65, 0.35, 0.2632, 0.0, 0.35, 0.35, 1.0, 0.0, 0.2632, 0.0, 0.65, 0.35, 0.2632, 1.0, 0.35, 0.65, 0.0, 0.7368, 0.65, 0.65, 1.0, 0.0, 0.65, 0.35, 0.65, 0.65, 0.35, 0.65, 0.2632, 1.0, 1.0, 1.0, 1.0, 0.0, 0.65, 0.65, 1.0, 1.0, 0.65, 0.65, 0.2632, 1.0, 0.08333, 0.2012, 0.0, 0.06706, 0.125, 0.06706, 0.2083, 0.06706, 0.125, 0.0, 0.2083, 0.0, 0.2083, 0.06706, 0.125, 0.06706, 0.125, 0.0, 0.2083, 0.06706, 0.08333, 0.2012, 0.125, 0.06706, 0.0, 0.9724, 0.08333, 0.2012, 0.08333, 0.8383, 0.0, 0.9724, 0.0, 0.06706, 0.08333, 0.2012, 0.5208, 0.3688, 0.4792, 0.2012, 0.625, 0.2012, 0.875, 0.06706, 0.7917, 0.0, 0.875, 0.0, 0.875, 0.06706, 0.7917, 0.06706, 0.7917, 0.0, 0.8125, 0.2012, 0.625, 0.2012, 0.7917, 0.06706, 0.8125, 0.2012, 0.7917, 0.06706, 0.875, 0.06706, 0.3385, 0.9724, 0.0, 0.9724, 0.08333, 0.8383, 0.4792, 0.8383, 0.3385, 0.9724, 0.08333, 0.8383, 0.5208, 0.8383, 0.4792, 0.8383, 0.5208, 0.3688, 0.9167, 0.3688, 0.875, 0.06706, 1.0, 0.06706, 0.9167, 0.3688, 0.8125, 0.2012, 0.875, 0.06706, 0.6615, 0.9724, 0.3385, 0.9724, 0.4792, 0.8383, 0.6615, 0.9724, 0.4792, 0.8383, 0.5208, 0.8383, 0.6797, 0.9724, 0.6615, 0.9724, 0.5208, 0.8383, 0.725, 1.0, 0.7125, 1.0, 0.7003, 0.9952, 0.725, 1.0, 0.7003, 0.9952, 0.6891, 0.9858, 0.7484, 0.9858, 0.7372, 0.9952, 0.725, 1.0, 0.7484, 0.9858, 0.725, 1.0, 0.6891, 0.9858, 0.7578, 0.9724, 0.6891, 0.9858, 0.6797, 0.9724, 0.7578, 0.9724, 0.7484, 0.9858, 0.6891, 0.9858, 1.0, 0.9724, 0.9167, 0.8383, 0.9167, 0.3688, 1.0, 0.9724, 0.9167, 0.3688, 1.0, 0.06706, 1.0, 0.9724, 0.7578, 0.9724, 0.9167, 0.8383, 0.7917, 0.06706, 0.4792, 0.2012, 0.2083, 0.06706, 0.7917, 0.06706, 0.625, 0.2012, 0.4792, 0.2012, 0.08333, 0.2012, 0.2083, 0.06706, 0.4792, 0.2012, 0.4792, 0.2012, 0.5208, 0.3688, 0.4792, 0.8383, 0.9167, 0.8383, 0.6797, 0.9724, 0.5208, 0.8383, 0.9167, 0.8383, 0.7578, 0.9724, 0.6797, 0.9724, 0.35, 0.65, 0.35, 0.35, 0.0, 0.0, 0.0, 1.0, 0.35, 0.65, 0.0, 0.0, 0.65, 0.35, 1.0, 0.0, 0.0, 0.0, 0.65, 0.35, 0.0, 0.0, 0.35, 0.35, 1.0, 1.0, 0.65, 0.65, 0.35, 0.65, 1.0, 1.0, 0.65, 0.35, 0.65, 0.65, 1.0, 1.0, 1.0, 0.0, 0.65, 0.35, 1.0, 1.0, 0.35, 0.65, 0.0, 1.0, 0.0, 1.0, 1.0, 1.0, 1.0, 0.0, 0.0, 1.0, 1.0, 0.0, 0.0, 0.0, 1.0, 0.0, 0.0, 1.0, 0.0, 0.0, 1.0, 0.0, 1.0, 1.0, 0.0, 1.0, 0.7578, 0.3385, 0.0, 0.0, 1.0, 0.0, 0.7578, 0.6615, 0.0, 1.0, 0.0, 0.0, 0.7578, 0.6615, 0.0, 0.0, 0.7578, 0.3385, 1.0, 0.3385, 0.7578, 0.3385, 1.0, 0.0, 0.7578, 0.6797, 0.0, 1.0, 0.7578, 0.6615, 0.7578, 0.7578, 0.0, 1.0, 0.7578, 0.6797, 1.0, 0.6797, 0.7578, 0.6615, 1.0, 0.6615, 1.0, 0.6797, 0.7578, 0.6797, 0.7578, 0.6615, 1.0, 1.0, 0.7578, 0.7578, 1.0, 0.7578, 1.0, 1.0, 0.0, 1.0, 0.7578, 0.7578, 0.0, 0.0, 1.0, 1.0, 1.0, 0.0, 0.0, 1.0, 1.0, 1.0, 0.0, 0.0, 0.0, 1.0, 1.0, 0.0, 1.0, 1.0, 0.0, 1.0, 0.0, 0.0, 1.0, 0.0, 1.0, 0.0, 0.0, 0.0, 0.0, 1.0, 1.0, 0.0, 0.0, 1.0, 1.0, 1.0, 0.0, 1.0, 1.0, 1.0, 1.0, 0.0, 0.0, 1.0, 1.0, 0.0, 0.0, 0.0, 1.0, 1.0, 1.0, 0.0, 0.0, 0.0, 1.0, 1.0, 0.0, 0.0, 0.0, 1.0, 0.0, 1.0, 1.0, 1.0, 1.0, 0.0, 0.0, 1.0, 1.0, 0.0, 0.0, 0.0, 1.0, 0.0, 1.0, 1.0, 0.0, 1.0, 1.0, 0.0, 0.0, 1.0, 0.0, 0.0, 1.0, 1.0, 0.0, 1.0, 0.0, 0.0, 1.0, 1.0, 0.0, 0.0, 1.0, 0.0, 1.0, 1.0, 0.0, 0.0, 1.0, 0.0, 1.0, 1.0, 0.0, 1.0, 0.0, 0.0, 1.0, 1.0, 0.0, 1.0, 0.0, 0.0, 1.0, 1.0, 0.0, 0.0, 1.0, 0.0, 1.0, 0.0, 0.0, 1.0, 0.0, 0.0, 1.0, 0.0, 1.0, 1.0, 0.0, 1.0, 0.0, 1.0, 1.0, 1.0, 1.0, 0.0, 0.0, 1.0, 1.0, 0.0, 0.0, 0.0, 1.0, 0.0, 0.0, 1.0, 0.0, 0.0, 1.0, 0.0, 1.0, 1.0, 0.0, 1.0, 1.0, 1.0, 0.0, 1.0, 0.0, 0.0, 1.0, 1.0, 0.0, 0.0, 1.0, 0.0, 1.0, 0.0, 0.0, 1.0, 0.0, 0.0, 1.0, 0.0, 1.0, 1.0, 0.0, 1.0, 0.0, 1.0, 1.0, 1.0, 1.0, 0.0, 0.0, 1.0, 1.0, 0.0, 0.0, 0.0, 0.7632, 0.5938, 1.0, 0.0, 1.0, 1.0, 0.7632, 1.0, 0.7632, 0.5938, 1.0, 1.0, 0.2368, 0.5938, 0.0, 0.0, 1.0, 0.0, 0.2368, 0.5938, 1.0, 0.0, 0.7632, 0.5938, 0.0, 1.0, 0.2368, 0.5938, 0.2368, 1.0, 0.0, 1.0, 0.0, 0.0, 0.2368, 0.5938, 1.0, 1.0, 0.0, 0.0, 0.0, 1.0, 1.0, 1.0, 1.0, 0.0, 0.0, 0.0, 1.0, 0.0, 0.0, 1.0, 0.0, 0.0, 1.0, 1.0, 0.0, 1.0, 1.0, 0.0, 0.0, 1.0, 1.0, 1.0, 1.0, 0.0, 0.0, 1.0, 1.0, 0.0, 0.0, 0.0, 1.0, 1.0, 0.0, 1.0, 0.0, 0.0, 1.0, 1.0, 0.0, 0.0, 1.0, 0.0, 0.0, 1.0, 1.0, 0.0, 0.0, 0.0, 0.0, 1.0, 1.0, 1.0, 1.0, 0.0, 0.0, 1.0, 1.0, 1.0, 1.0, 0.0, 0.0, 1.0, 1.0, 0.0, 0.0, 0.0, 1.0, 1.0, 0.0, 0.0, 0.0, 1.0, 1.0, 1.0, 1.0, 0.0, 0.0, 0.0, 1.0, 1.0, 0.0, 1.0, 0.0, 0.0, 1.0, 1.0, 0.0, 0.0, 1.0, 0.0, 1.0, 1.0, 0.0, 0.0, 0.0, 1.0, 1.0, 1.0, 1.0, 0.0, 0.0, 0.0, 0.0, 1.0, 1.0, 1.0, 1.0, 0.0, 0.0, 1.0, 1.0, 0.0, 0.0, 0.0, 1.0, 1.0, 0.0, 0.0, 0.0, 1.0, 1.0, 1.0, 1.0, 0.0, 0.0, 0.0, 0.7632, 0.4063, 0.7632, 0.0, 1.0, 0.0, 1.0, 1.0, 0.7632, 0.4063, 1.0, 0.0, 0.0, 0.0, 0.2368, 0.0, 0.2368, 0.4063, 0.0, 1.0, 0.2368, 0.4063, 0.7632, 0.4063, 0.0, 1.0, 0.0, 0.0, 0.2368, 0.4063, 0.0, 1.0, 0.7632, 0.4063, 1.0, 1.0, 1.0, 1.0, 1.0, 0.0, 0.0, 0.0, 1.0, 1.0, 0.0, 0.0, 0.0, 1.0, 0.0, 1.0, 1.0, 1.0, 1.0, 0.0, 0.0, 1.0, 1.0, 0.0, 0.0, 0.0, 1.0, 0.0, 1.0, 1.0, 0.0, 1.0, 1.0, 0.0, 0.0, 1.0, 0.0, 0.0, 1.0, 1.0, 0.0, 0.0, 1.0, 0.0, 1.0, 1.0, 0.0, 1.0, 0.0, 0.0, 1.0, 1.0, 1.0, 0.0, 0.0, 0.0, 1.0, 1.0, 0.0, 0.0, 0.0, 1.0, 0.0, 1.0, 1.0, 1.0, 1.0, 0.0, 0.0, 1.0, 1.0, 0.0, 0.0, 0.0, 1.0, 0.0, 0.0, 1.0, 0.0, 0.0, 1.0, 0.0, 1.0, 1.0, 0.0, 1.0, 1.0, 0.0, 0.0, 1.0, 0.0, 0.0, 1.0, 1.0, 0.0, 1.0, 1.0, 0.0, 1.0, 1.0, 1.0, 0.0, 0.0, 0.0, 1.0, 1.0, 0.0, 0.0, 0.0, 1.0, 0.0, 1.0, 1.0, 1.0, 1.0, 0.0, 0.0, 1.0, 1.0, 0.0, 0.0, 0.0, 1.0, 0.0, 1.0, 1.0, 0.0, 1.0, 1.0, 0.0, 0.0, 1.0, 0.0, 0.0, 1.0, 1.0, 0.0, 0.0, 1.0, 0.0, 1.0, 1.0, 0.0, 1.0, 0.0, 0.0, 0.0, 0.0, 0.0, 1.0, 0.1613, 1.0, 1.0, 0.0, 0.0, 0.0, 0.1613, 1.0, 1.0, 1.0, 0.0, 0.0, 0.0, 1.0, 1.0, 1.0, 1.0, 0.0, 0.0, 0.0, 0.1613, 1.0, 0.0, 0.0, 1.0, 0.0, 0.0, 1.0, 0.0, 0.0, 0.1613, 1.0, 1.0, 1.0, 0.0, 0.0, 0.0, 1.0, 1.0, 1.0, 1.0, 0.0, 0.0, 0.0, 0.0, 0.0, 1.0, 1.0, 1.0, 0.0, 0.0, 1.0, 1.0, 1.0, 0.0, 0.0, 1.0, 0.8793, 1.0, 1.0, 0.0, 1.0, 1.0, 0.8793, 0.0, 1.0, 0.0, 0.8793, 1.0, 0.7367, 0.0, 0.8793, 0.0, 0.7367, 1.0, 0.7367, 0.0, 0.7367, 0.0, 0.5805, 1.0, 0.7367, 1.0, 0.8793, 0.0, 0.8793, 1.0, 0.5805, 1.0, 0.7367, 0.0, 0.5805, 1.0, 0.4195, 0.0, 0.5805, 0.0, 0.4195, 1.0, 0.4195, 1.0, 0.5805, 0.0, 0.5805, 1.0, 0.2633, 0.0, 0.4195, 0.0, 0.2633, 1.0, 0.2633, 1.0, 0.4195, 0.0, 0.4195, 1.0, 0.1207, 0.0, 0.2633, 0.0, 0.1207, 1.0, 0.1207, 1.0, 0.2633, 0.0, 0.2633, 1.0, 0.0, 0.0, 0.1207, 0.0, 0.0, 1.0, 0.0, 1.0, 0.1207, 0.0, 0.1207, 1.0, 0.0, 0.7367, 0.825, 0.8793, 0.4851, 1.0, 0.0, 0.5805, 1.0, 0.7367, 0.825, 1.0, 0.0, 0.4195, 1.0, 0.5805, 1.0, 1.0, 0.0, 0.2633, 0.825, 0.4195, 1.0, 1.0, 0.0, 0.1207, 0.4851, 0.2633, 0.825, 1.0, 0.0, 0.0, 0.0, 0.1207, 0.4851, 1.0, 1.0, 0.0, 0.0, 0.0, 1.0, 1.0, 1.0, 1.0, 0.0, 0.0, 0.0, 1.0, 0.0, 0.0, 1.0, 1.0, 1.0, 1.0, 0.0, 0.0, 0.0, 0.0, 1.0, 1.0, 1.0, 1.0, 0.0, 0.0, 0.0, 1.0, 1.0, 0.0, 0.0, 0.0, 1.0, 1.0, 0.0, 0.0, 1.0, 1.0, 1.0, 1.0, 0.0, 0.0, 0.0, 0.0, 1.0, 1.0, 0.0, 0.0, 1.0, 1.0, 1.0, 1.0, 0.0, 0.0, 0.0, 0.0, 1.0, 1.0, 1.0, 0.0, 0.0, 1.0, 0.0, 1.0, 1.0, 0.0, 1.0, 0.0, 0.0, 1.0, 0.0, 0.0, 1.0, 1.0, 1.0, 1.0, 0.0, 0.0, 0.0, 0.0, 1.0, 1.0, 1.0, 0.0, 0.0, 1.0, 0.0, 1.0, 1.0, 0.0, 1.0, 0.0, 0.0, 0.1806, 0.6, 0.0, 0.0, 0.0, 0.6, 0.8194, 0.6, 1.0, 0.0, 0.0, 0.0, 0.8194, 0.6, 0.0, 0.0, 0.1806, 0.6, 0.8194, 1.0, 0.1806, 0.6, 0.1806, 1.0, 0.8194, 1.0, 0.8194, 0.6, 0.1806, 0.6, 1.0, 0.6, 1.0, 0.0, 0.8194, 0.6, 1.0, 0.0, 0.0, 1.0, 1.0, 1.0, 1.0, 0.0, 0.0, 0.0, 0.0, 1.0, 0.0, 1.0, 1.0, 0.0, 1.0, 1.0, 0.0, 1.0, 0.0, 0.0, 1.0, 0.0, 1.0, 1.0, 0.0, 0.0, 1.0, 0.0, 1.0, 1.0, 0.0, 1.0, 0.0, 0.0, 1.0, 1.0, 0.0, 0.0, 1.0, 0.0, 1.0, 1.0, 0.0, 1.0, 0.0, 0.0, 1.0, 1.0, 0.0, 0.0, 1.0, 0.0, 1.0, 1.0, 0.0, 1.0, 0.0, 0.0, 1.0, 1.0, 0.0, 0.0, 1.0, 0.0, 1.0, 1.0, 0.0, 1.0, 0.0, 0.0, 1.0, 0.0, 0.0, 1.0, 1.0, 1.0, 1.0, 0.0, 0.0, 0.0, 0.0, 1.0, 0.0, 1.0, 1.0, 0.0, 1.0, 1.0, 0.0, 1.0, 0.0, 0.0, 1.0, 0.0, 0.0, 1.0, 0.1806, 0.4, 0.0, 0.4, 0.8194, 0.4, 0.8194, 0.0, 0.1806, 0.0, 0.8194, 0.4, 0.1806, 0.0, 0.1806, 0.4, 1.0, 1.0, 1.0, 0.4, 0.8194, 0.4, 1.0, 1.0, 0.1806, 0.4, 0.0, 1.0, 1.0, 1.0, 0.8194, 0.4, 0.1806, 0.4, 0.07429, 1.0, 0.0, 1.0, 0.0, 0.0, 0.07429, 1.0, 0.0, 0.0, 0.07429, 0.0, 0.1753, 1.0, 0.07429, 0.0, 0.1753, 0.0, 0.1753, 1.0, 0.07429, 1.0, 0.07429, 0.0, 0.2967, 1.0, 0.1753, 0.0, 0.2967, 0.0, 0.2967, 1.0, 0.2967, 0.0, 0.4308, 0.0, 0.2967, 1.0, 0.1753, 1.0, 0.1753, 0.0, 0.4308, 1.0, 0.4308, 0.0, 0.5692, 0.0, 0.4308, 1.0, 0.2967, 1.0, 0.4308, 0.0, 0.5692, 1.0, 0.5692, 0.0, 0.7033, 0.0, 0.5692, 1.0, 0.4308, 1.0, 0.5692, 0.0, 0.7033, 1.0, 0.7033, 0.0, 0.8247, 0.0, 0.7033, 1.0, 0.5692, 1.0, 0.7033, 0.0, 0.8247, 1.0, 0.8247, 0.0, 0.9257, 0.0, 0.8247, 1.0, 0.7033, 1.0, 0.8247, 0.0, 0.9257, 1.0, 0.9257, 0.0, 1.0, 0.0, 0.9257, 1.0, 0.8247, 1.0, 0.9257, 0.0, 1.0, 1.0, 0.9257, 1.0, 1.0, 0.0, 0.355, 0.06783, 0.0, 0.1975, 0.2544, 0.0, 0.355, 0.06783, 0.2544, 0.0, 0.355, 0.0, 0.355, 0.9322, 0.2544, 1.0, 0.0, 0.8025, 0.355, 0.9322, 0.0, 0.8025, 0.0, 0.1975, 0.355, 0.9322, 0.0, 0.1975, 0.355, 0.06783, 0.355, 1.0, 0.2544, 1.0, 0.355, 0.9322, 1.0, 0.9322, 0.355, 0.06783, 1.0, 0.06783, 1.0, 0.9322, 0.355, 0.9322, 0.355, 0.06783, 0.9257, 1.0, 1.0, 1.0, 1.0, 0.0, 0.9257, 1.0, 1.0, 0.0, 0.9257, 0.0, 0.8247, 1.0, 0.9257, 0.0, 0.8247, 0.0, 0.8247, 1.0, 0.9257, 1.0, 0.9257, 0.0, 0.7033, 1.0, 0.7033, 0.0, 0.5692, 0.0, 0.7033, 1.0, 0.8247, 0.0, 0.7033, 0.0, 0.7033, 1.0, 0.8247, 1.0, 0.8247, 0.0, 0.5692, 1.0, 0.7033, 1.0, 0.5692, 0.0, 0.4308, 1.0, 0.4308, 0.0, 0.2967, 0.0, 0.4308, 1.0, 0.5692, 0.0, 0.4308, 0.0, 0.4308, 1.0, 0.5692, 1.0, 0.5692, 0.0, 0.2967, 1.0, 0.4308, 1.0, 0.2967, 0.0, 0.1753, 1.0, 0.2967, 0.0, 0.1753, 0.0, 0.1753, 1.0, 0.2967, 1.0, 0.2967, 0.0, 0.07429, 1.0, 0.1753, 0.0, 0.07429, 0.0, 0.07429, 1.0, 0.1753, 1.0, 0.1753, 0.0, 0.0, 1.0, 0.07429, 0.0, 0.0, 0.0, 0.0, 1.0, 0.07429, 1.0, 0.07429, 0.0, 0.355, 0.06783, 0.2544, 0.0, 0.0, 0.1975, 0.355, 0.06783, 0.355, 0.0, 0.2544, 0.0, 0.355, 0.9322, 0.0, 0.8025, 0.2544, 1.0, 0.355, 0.9322, 0.0, 0.1975, 0.0, 0.8025, 0.355, 0.9322, 0.355, 0.06783, 0.0, 0.1975, 0.355, 1.0, 0.355, 0.9322, 0.2544, 1.0, 1.0, 0.9322, 1.0, 0.06783, 0.355, 0.06783, 1.0, 0.9322, 0.355, 0.06783, 0.355, 0.9322, 0.9382, 0.332, 1.0, 0.0, 1.0, 0.0, 0.9382, 0.332, 1.0, 0.0, 0.9382, 0.332, 0.852, 0.6116, 0.9382, 0.332, 0.852, 0.6116, 0.852, 0.6116, 0.9382, 0.332, 0.9382, 0.332, 0.7462, 0.8233, 0.852, 0.6116, 0.7462, 0.8233, 0.7462, 0.8233, 0.852, 0.6116, 0.852, 0.6116, 0.6266, 0.9552, 0.7462, 0.8233, 0.6266, 0.9552, 0.6266, 0.9552, 0.7462, 0.8233, 0.7462, 0.8233, 0.5, 1.0, 0.6266, 0.9552, 0.5, 1.0, 0.5, 1.0, 0.6266, 0.9552, 0.6266, 0.9552, 0.3734, 0.9552, 0.5, 1.0, 0.3734, 0.9552, 0.3734, 0.9552, 0.5, 1.0, 0.5, 1.0, 0.2538, 0.8233, 0.3734, 0.9552, 0.2538, 0.8233, 0.2538, 0.8233, 0.3734, 0.9552, 0.3734, 0.9552, 0.148, 0.6116, 0.2538, 0.8233, 0.148, 0.6116, 0.148, 0.6116, 0.2538, 0.8233, 0.2538, 0.8233, 0.06176, 0.332, 0.148, 0.6116, 0.06176, 0.332, 0.06176, 0.332, 0.148, 0.6116, 0.148, 0.6116, 0.0, 0.0, 0.06176, 0.332, 0.0, 0.0, 0.0, 0.0, 0.06176, 0.332, 0.06176, 0.332, 0.9036, 0.4173, 0.6459, 0.9326, 0.7832, 0.7344, 0.9036, 0.4173, 0.5, 1.0, 0.6459, 0.9326, 0.9036, 0.4173, 0.3541, 0.9326, 0.5, 1.0, 0.9036, 0.4173, 0.2168, 0.7344, 0.3541, 0.9326, 0.9036, 0.4173, 0.09642, 0.4173, 0.2168, 0.7344, 0.9036, 0.4173, 0.0, 0.0, 0.09642, 0.4173, 0.9036, 0.4173, 1.0, 0.0, 0.0, 0.0, 0.06176, 0.332, 0.0, 0.0, 0.06783, 0.0, 0.132, 0.3005, 0.06176, 0.332, 0.06783, 0.0, 0.148, 0.6116, 0.06176, 0.332, 0.132, 0.3005, 0.2193, 0.5441, 0.148, 0.6116, 0.132, 0.3005, 0.2538, 0.8233, 0.148, 0.6116, 0.2193, 0.5441, 0.3242, 0.7155, 0.2538, 0.8233, 0.2193, 0.5441, 0.3734, 0.9552, 0.2538, 0.8233, 0.3242, 0.7155, 0.4402, 0.804, 0.3734, 0.9552, 0.3242, 0.7155, 0.5, 1.0, 0.4402, 0.804, 0.5598, 0.804, 0.5, 1.0, 0.3734, 0.9552, 0.4402, 0.804, 0.6266, 0.9552, 0.5598, 0.804, 0.6758, 0.7155, 0.6266, 0.9552, 0.5, 1.0, 0.5598, 0.804, 0.7462, 0.8233, 0.6758, 0.7155, 0.7807, 0.5441, 0.7462, 0.8233, 0.6266, 0.9552, 0.6758, 0.7155, 0.9382, 0.332, 0.868, 0.3005, 0.9322, 0.0, 0.9382, 0.332, 0.9322, 0.0, 1.0, 0.0, 0.852, 0.6116, 0.7807, 0.5441, 0.868, 0.3005, 0.852, 0.6116, 0.868, 0.3005, 0.9382, 0.332, 0.852, 0.6116, 0.7462, 0.8233, 0.7807, 0.5441, 0.06176, 0.668, 0.0, 1.0, 0.0, 1.0, 0.06176, 0.668, 0.0, 1.0, 0.06176, 0.668, 0.148, 0.3884, 0.06176, 0.668, 0.148, 0.3884, 0.148, 0.3884, 0.06176, 0.668, 0.06176, 0.668, 0.2538, 0.1767, 0.148, 0.3884, 0.2538, 0.1767, 0.2538, 0.1767, 0.2538, 0.1767, 0.3734, 0.04481, 0.2538, 0.1767, 0.148, 0.3884, 0.148, 0.3884, 0.3734, 0.04481, 0.3734, 0.04481, 0.5, 0.0, 0.3734, 0.04481, 0.2538, 0.1767, 0.3734, 0.04481, 0.5, 0.0, 0.5, 0.0, 0.6266, 0.04481, 0.5, 0.0, 0.3734, 0.04481, 0.5, 0.0, 0.6266, 0.04481, 0.6266, 0.04481, 0.7462, 0.1767, 0.6266, 0.04481, 0.5, 0.0, 0.6266, 0.04481, 0.7462, 0.1767, 0.7462, 0.1767, 0.852, 0.3884, 0.7462, 0.1767, 0.6266, 0.04481, 0.7462, 0.1767, 0.852, 0.3884, 0.852, 0.3884, 0.9382, 0.668, 0.852, 0.3884, 0.7462, 0.1767, 0.852, 0.3884, 0.9382, 0.668, 0.9382, 0.668, 1.0, 1.0, 0.9382, 0.668, 0.852, 0.3884, 0.9382, 0.668, 1.0, 1.0, 0.9382, 0.668, 1.0, 1.0, 0.7832, 0.2656, 0.6459, 0.06739, 0.5, 0.0, 1.0, 1.0, 0.09642, 0.5827, 0.0, 1.0, 1.0, 1.0, 0.2168, 0.2656, 0.09642, 0.5827, 1.0, 1.0, 0.3541, 0.06739, 0.2168, 0.2656, 1.0, 1.0, 0.5, 0.0, 0.3541, 0.06739, 1.0, 1.0, 0.9036, 0.5827, 0.7832, 0.2656, 1.0, 1.0, 0.7832, 0.2656, 0.5, 0.0, 0.132, 0.6995, 0.06176, 0.668, 0.148, 0.3884, 0.2193, 0.4559, 0.148, 0.3884, 0.2538, 0.1767, 0.2193, 0.4559, 0.132, 0.6995, 0.148, 0.3884, 0.06783, 1.0, 0.0, 1.0, 0.06176, 0.668, 0.06783, 1.0, 0.06176, 0.668, 0.132, 0.6995, 0.3242, 0.2845, 0.2538, 0.1767, 0.3734, 0.04481, 0.3242, 0.2845, 0.2193, 0.4559, 0.2538, 0.1767, 0.4402, 0.196, 0.3734, 0.04481, 0.5, 0.0, 0.4402, 0.196, 0.3242, 0.2845, 0.3734, 0.04481, 0.5598, 0.196, 0.4402, 0.196, 0.5, 0.0, 0.6266, 0.04481, 0.5598, 0.196, 0.5, 0.0, 0.6758, 0.2845, 0.5598, 0.196, 0.6266, 0.04481, 0.7462, 0.1767, 0.6758, 0.2845, 0.6266, 0.04481, 0.7807, 0.4559, 0.6758, 0.2845, 0.7462, 0.1767, 0.852, 0.3884, 0.7807, 0.4559, 0.7462, 0.1767, 0.868, 0.6995, 0.7807, 0.4559, 0.852, 0.3884, 0.9382, 0.668, 0.868, 0.6995, 0.852, 0.3884, 0.9322, 1.0, 0.868, 0.6995, 0.9382, 0.668, 1.0, 1.0, 0.9322, 1.0, 0.9382, 0.668, 0.2051, 0.586, 0.0, 1.0, 0.1975, 1.0, 0.2051, 0.586, 0.1975, 1.0, 0.2559, 0.8003, 0.2051, 0.586, 0.2559, 0.8003, 0.3287, 0.6484, 0.2051, 0.586, 0.06176, 0.668, 0.0, 1.0, 0.2051, 0.586, 0.148, 0.3884, 0.06176, 0.668, 0.2051, 0.586, 0.2538, 0.1767, 0.148, 0.3884, 0.3939, 0.2982, 0.3287, 0.6484, 0.4117, 0.5536, 0.3939, 0.2982, 0.4117, 0.5536, 0.5, 0.5213, 0.3939, 0.2982, 0.3734, 0.04481, 0.2538, 0.1767, 0.3939, 0.2982, 0.5, 0.0, 0.3734, 0.04481, 0.3939, 0.2982, 0.2051, 0.586, 0.3287, 0.6484, 0.3939, 0.2982, 0.2538, 0.1767, 0.2051, 0.586, 0.6061, 0.2982, 0.5, 0.5213, 0.5883, 0.5536, 0.6061, 0.2982, 0.5883, 0.5536, 0.6713, 0.6484, 0.6061, 0.2982, 0.6266, 0.04481, 0.5, 0.0, 0.6061, 0.2982, 0.7462, 0.1767, 0.6266, 0.04481, 0.6061, 0.2982, 0.3939, 0.2982, 0.5, 0.5213, 0.6061, 0.2982, 0.5, 0.0, 0.3939, 0.2982, 0.7949, 0.586, 0.6713, 0.6484, 0.7441, 0.8003, 0.7949, 0.586, 0.7441, 0.8003, 0.8025, 1.0, 0.7949, 0.586, 0.8025, 1.0, 1.0, 1.0, 0.7949, 0.586, 0.852, 0.3884, 0.7462, 0.1767, 0.7949, 0.586, 0.9382, 0.668, 0.852, 0.3884, 0.7949, 0.586, 1.0, 1.0, 0.9382, 0.668, 0.7949, 0.586, 0.6061, 0.2982, 0.6713, 0.6484, 0.7949, 0.586, 0.7462, 0.1767, 0.6061, 0.2982, 0.7949, 0.414, 1.0, 0.0, 0.8025, 0.0, 0.7949, 0.414, 0.8025, 0.0, 0.7441, 0.1997, 0.7949, 0.414, 0.7441, 0.1997, 0.6713, 0.3516, 0.7949, 0.414, 0.9382, 0.332, 1.0, 0.0, 0.7949, 0.414, 0.852, 0.6116, 0.9382, 0.332, 0.7949, 0.414, 0.7462, 0.8233, 0.852, 0.6116, 0.6061, 0.7018, 0.6713, 0.3516, 0.5883, 0.4464, 0.6061, 0.7018, 0.5883, 0.4464, 0.5, 0.4787, 0.6061, 0.7018, 0.6266, 0.9552, 0.7462, 0.8233, 0.6061, 0.7018, 0.5, 1.0, 0.6266, 0.9552, 0.6061, 0.7018, 0.7949, 0.414, 0.6713, 0.3516, 0.6061, 0.7018, 0.7462, 0.8233, 0.7949, 0.414, 0.3939, 0.7018, 0.5, 0.4787, 0.4117, 0.4464, 0.3939, 0.7018, 0.4117, 0.4464, 0.3287, 0.3516, 0.3939, 0.7018, 0.3734, 0.9552, 0.5, 1.0, 0.3939, 0.7018, 0.2538, 0.8233, 0.3734, 0.9552, 0.3939, 0.7018, 0.6061, 0.7018, 0.5, 0.4787, 0.3939, 0.7018, 0.5, 1.0, 0.6061, 0.7018, 0.2051, 0.414, 0.3287, 0.3516, 0.2559, 0.1997, 0.2051, 0.414, 0.2559, 0.1997, 0.1975, 0.0, 0.2051, 0.414, 0.1975, 0.0, 0.0, 0.0, 0.2051, 0.414, 0.148, 0.6116, 0.2538, 0.8233, 0.2051, 0.414, 0.06176, 0.332, 0.148, 0.6116, 0.2051, 0.414, 0.0, 0.0, 0.06176, 0.332, 0.2051, 0.414, 0.3939, 0.7018, 0.3287, 0.3516, 0.2051, 0.414, 0.2538, 0.8233, 0.3939, 0.7018, 0.0, 1.0, 1.0, 1.0, 1.0, 0.0, 0.0, 1.0, 1.0, 0.0, 0.0, 0.0, 0.0, 0.0, 1.0, 0.0, 1.0, 1.0, 0.0, 0.0, 1.0, 1.0, 0.0, 1.0, 1.0, 1.0, 1.0, 0.0, 0.0, 0.0, 1.0, 1.0, 0.0, 0.0, 0.0, 1.0, 0.0, 1.0, 1.0, 0.0, 1.0, 1.0, 0.0, 1.0, 0.0, 0.0, 1.0, 0.0, 1.0, 0.03407, 1.0, 0.0, 0.0, 0.0, 1.0, 0.03407, 0.0, 0.0, 0.0, 0.03407, 1.0, 0.134, 0.0, 0.03407, 0.0, 0.134, 1.0, 0.134, 1.0, 0.03407, 0.0, 0.03407, 1.0, 0.2929, 0.0, 0.134, 0.0, 0.2929, 1.0, 0.2929, 1.0, 0.134, 0.0, 0.134, 1.0, 0.5, 0.0, 0.2929, 0.0, 0.5, 1.0, 0.5, 1.0, 0.2929, 0.0, 0.2929, 1.0, 0.7412, 0.0, 0.5, 0.0, 0.7412, 1.0, 0.7412, 1.0, 0.5, 0.0, 0.5, 1.0, 1.0, 0.0, 0.7412, 0.0, 1.0, 1.0, 1.0, 1.0, 0.7412, 0.0, 0.7412, 0.0, 1.0, 1.0, 0.0, 1.0, 1.0, 0.0, 1.0, 0.0, 0.0, 1.0, 0.0, 1.0, 1.0, 1.0, 0.0, 0.0, 0.0, 1.0, 1.0, 0.0, 0.0, 0.0, 1.0, 1.0, 1.0, 0.0, 0.0, 0.0, 1.0, 1.0, 1.0, 1.0, 0.0, 0.0, 0.0, 1.0, 1.0, 0.0, 0.0, 0.0, 1.0, 1.0, 1.0, 1.0, 0.0, 0.0, 0.0, 0.1123, 0.8152, 0.09852, 1.0, 0.07302, 0.9945, 0.1123, 0.8152, 0.07302, 0.9945, 0.04926, 0.9783, 0.1123, 0.8152, 0.04926, 0.9783, 0.02886, 0.9525, 0.1123, 0.8152, 0.02886, 0.9525, 0.0132, 0.919, 0.1123, 0.8152, 0.0132, 0.919, 0.003357, 0.8799, 0.1123, 0.8152, 0.003357, 0.8799, 0.0, 0.8379, 0.0, 0.0, 0.1123, 0.8152, 0.0, 0.8379, 0.1123, 0.0, 0.1123, 0.8152, 0.0, 0.0, 1.0, 1.0, 0.09852, 1.0, 0.1123, 0.8152, 1.0, 0.8152, 1.0, 1.0, 0.1123, 0.8152, 0.1123, 0.8152, 0.07302, 0.9945, 0.09852, 1.0, 0.1123, 0.8152, 0.04926, 0.9783, 0.07302, 0.9945, 0.1123, 0.8152, 0.02886, 0.9525, 0.04926, 0.9783, 0.1123, 0.8152, 0.0132, 0.919, 0.02886, 0.9525, 0.1123, 0.8152, 0.003357, 0.8799, 0.0132, 0.919, 0.1123, 0.8152, 0.0, 0.8379, 0.003357, 0.8799, 0.0, 0.0, 0.0, 0.8379, 0.1123, 0.8152, 0.1123, 0.0, 0.0, 0.0, 0.1123, 0.8152, 1.0, 1.0, 0.1123, 0.8152, 0.09852, 1.0, 1.0, 0.8152, 0.1123, 0.8152, 1.0, 1.0, 0.3509, 0.0, 0.6491, 0.0, 1.0, 1.0, 0.3509, 0.0, 1.0, 1.0, 0.0, 1.0, 0.0, 1.0, 0.6491, 0.0, 0.3509, 0.0, 1.0, 1.0, 0.6491, 0.0, 0.0, 1.0, 0.6491, 0.0, 1.0, 1.0, 0.0, 1.0, 0.6491, 0.0, 0.0, 1.0, 0.3509, 0.0, 1.0, 1.0, 0.6491, 0.0, 0.3509, 0.0, 1.0, 1.0, 0.3509, 0.0, 0.0, 1.0, 0.3509, 1.0, 0.6491, 1.0, 1.0, 0.0, 0.3509, 1.0, 1.0, 0.0, 0.0, 0.0, 0.0, 0.0, 0.6491, 1.0, 0.3509, 1.0, 1.0, 0.0, 0.6491, 1.0, 0.0, 0.0, 0.6491, 1.0, 1.0, 0.0, 0.0, 0.0, 0.6491, 1.0, 0.0, 0.0, 0.3509, 1.0, 0.0, 0.0, 0.6491, 1.0, 0.3509, 1.0, 1.0, 0.0, 0.6491, 1.0, 0.0, 0.0, 1.0, 1.0, 1.0, 0.0, 0.0, 0.0, 1.0, 1.0, 0.0, 0.0, 0.0, 1.0, 0.0, 1.0, 1.0, 0.0, 1.0, 1.0, 0.0, 1.0, 0.0, 0.0, 1.0, 0.0, 1.0, 0.03407, 1.0, 0.0, 0.0, 0.0, 1.0, 0.03407, 0.0, 0.0, 0.0, 0.03407, 1.0, 0.134, 0.0, 0.03407, 0.0, 0.134, 1.0, 0.134, 1.0, 0.03407, 0.0, 0.03407, 1.0, 0.2929, 0.0, 0.134, 0.0, 0.2929, 1.0, 0.2929, 1.0, 0.134, 0.0, 0.134, 1.0, 0.5, 0.0, 0.2929, 0.0, 0.5, 1.0, 0.5, 1.0, 0.2929, 0.0, 0.2929, 1.0, 0.7412, 0.0, 0.5, 0.0, 0.7412, 1.0, 0.7412, 1.0, 0.5, 0.0, 0.5, 1.0, 1.0, 0.0, 0.7412, 0.0, 1.0, 1.0, 1.0, 1.0, 0.7412, 0.0, 0.7412, 0.0, 1.0, 1.0, 0.0, 1.0, 1.0, 0.0, 1.0, 0.0, 0.0, 1.0, 0.0, 1.0, 1.0, 1.0, 0.0, 0.0, 0.0, 1.0, 1.0, 0.0, 0.0, 0.0, 1.0, 1.0, 1.0, 0.0, 0.0, 0.0, 1.0, 1.0, 1.0, 1.0, 0.0, 0.0, 0.0, 1.0, 1.0, 0.0, 0.0, 0.0, 1.0, 1.0, 1.0, 1.0, 0.0, 0.0, 0.0, 0.1123, 0.8152, 0.09852, 1.0, 0.07302, 0.9945, 0.1123, 0.8152, 0.07302, 0.9945, 0.04926, 0.9783, 0.1123, 0.8152, 0.04926, 0.9783, 0.02886, 0.9525, 0.1123, 0.8152, 0.02886, 0.9525, 0.0132, 0.919, 0.1123, 0.8152, 0.0132, 0.919, 0.003357, 0.8799, 0.1123, 0.8152, 0.003357, 0.8799, 0.0, 0.8379, 0.0, 0.0, 0.1123, 0.8152, 0.0, 0.8379, 0.1123, 0.0, 0.1123, 0.8152, 0.0, 0.0, 1.0, 1.0, 0.09852, 1.0, 0.1123, 0.8152, 1.0, 0.8152, 1.0, 1.0, 0.1123, 0.8152, 0.1123, 0.8152, 0.07302, 0.9945, 0.09852, 1.0, 0.1123, 0.8152, 0.04926, 0.9783, 0.07302, 0.9945, 0.1123, 0.8152, 0.02886, 0.9525, 0.04926, 0.9783, 0.1123, 0.8152, 0.0132, 0.919, 0.02886, 0.9525, 0.1123, 0.8152, 0.003357, 0.8799, 0.0132, 0.919, 0.1123, 0.8152, 0.0, 0.8379, 0.003357, 0.8799, 0.0, 0.0, 0.0, 0.8379, 0.1123, 0.8152, 0.1123, 0.0, 0.0, 0.0, 0.1123, 0.8152, 1.0, 1.0, 0.1123, 0.8152, 0.09852, 1.0, 1.0, 0.8152, 0.1123, 0.8152, 1.0, 1.0, 0.3509, 0.0, 0.6491, 0.0, 1.0, 1.0, 0.3509, 0.0, 1.0, 1.0, 0.0, 1.0, 0.0, 1.0, 0.6491, 0.0, 0.3509, 0.0, 1.0, 1.0, 0.6491, 0.0, 0.0, 1.0, 0.6491, 0.0, 1.0, 1.0, 0.0, 1.0, 0.6491, 0.0, 0.0, 1.0, 0.3509, 0.0, 1.0, 1.0, 0.6491, 0.0, 0.3509, 0.0, 1.0, 1.0, 0.3509, 0.0, 0.0, 1.0, 0.3509, 1.0, 0.6491, 1.0, 1.0, 0.0, 0.3509, 1.0, 1.0, 0.0, 0.0, 0.0, 0.0, 0.0, 0.6491, 1.0, 0.3509, 1.0, 1.0, 0.0, 0.6491, 1.0, 0.0, 0.0, 0.6491, 1.0, 1.0, 0.0, 0.0, 0.0, 0.6491, 1.0, 0.0, 0.0, 0.3509, 1.0, 0.0, 0.0, 0.6491, 1.0, 0.3509, 1.0, 1.0, 0.0, 0.6491, 1.0, 0.0, 0.0])
me_wurth_1x2_649002127222_horizontal.materials.append(mat_plastic_case_white)
me_wurth_1x2_649002127222_horizontal.materials.append(mat_metal_pins)
me_wurth_1x2_649002127222_horizontal.update()

# ---- objects
ob_wurth_1x2_649002127222_horizontal = bpy.data.objects.new('Wurth_1x2_649002127222_Horizontal', me_wurth_1x2_649002127222_horizontal)

# ---- transforms, parenting, visibility, modifiers, constraints
ob_wurth_1x2_649002127222_horizontal.location = (-2.384e-07, 0.0, 0.0)
ob_wurth_1x2_649002127222_horizontal.rotation_euler = (-0.0, -0.0, 1.571)
ob_wurth_1x2_649002127222_horizontal.scale = (2.54, 2.54, 2.54)
_m = ob_wurth_1x2_649002127222_horizontal.modifiers.new('Bevel', 'BEVEL')
_m.segments = 3

# ---- collection membership
col_wurth_1x2_649002127222_horizontal.objects.link(ob_wurth_1x2_649002127222_horizontal)

# ---- scene / render settings (as saved in the file)
scene.frame_start = 1; scene.frame_end = 250; scene.frame_set(1)
scene.render.engine = 'BLENDER_EEVEE_NEXT'
scene.cycles.sampling_pattern = 'TABULATED_SOBOL'
scene.eevee.ray_tracing_options.trace_max_roughness = 0.0
bpy.context.view_layer.update()

# ---- added for rendering (the .blend has no active camera and no usable light): camera, sun
cam_auto = bpy.data.cameras.new('AutoCamera')
cam_auto.lens = 50.0
cam_auto.sensor_width = 36.0
cam_auto.clip_end = 1000.0
ob_auto_camera = bpy.data.objects.new('AutoCamera', cam_auto)
scene.collection.objects.link(ob_auto_camera)
ob_auto_camera.location = (20.9967, -15.981, 16.8473)
ob_auto_camera.rotation_euler = (1.09748, -7.21219e-08, 0.694738)
scene.camera = ob_auto_camera
light_auto_sun = bpy.data.lights.new('AutoSun', 'SUN')
light_auto_sun.energy = 3.0
light_auto_sun.angle = 0.0523599
ob_auto_sun = bpy.data.objects.new('AutoSun', light_auto_sun)
scene.collection.objects.link(ob_auto_sun)
ob_auto_sun.rotation_euler = (0.872665, 0.174533, 0.523599)
bpy.context.view_layer.update()
